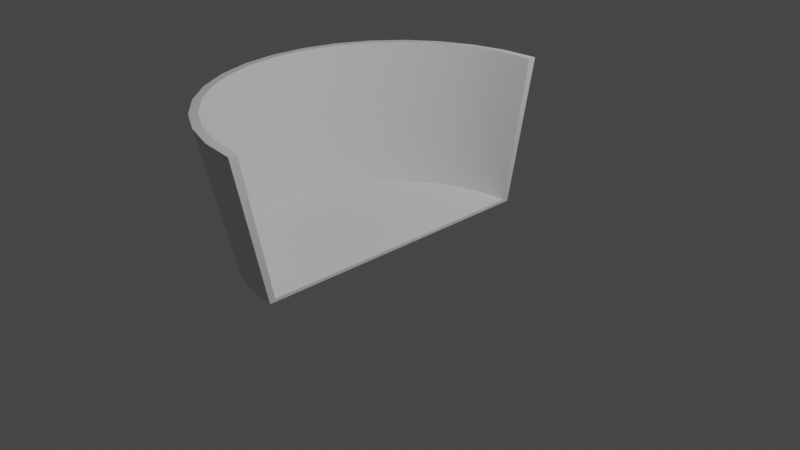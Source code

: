 # Source: basket.blend  (saved by Blender 3.3.6; exported with 4.5.12 LTS)
import bpy
from mathutils import Matrix  # noqa: F401  (used for matrix-valued properties, if any)

bpy.ops.wm.read_factory_settings(use_empty=True)
scene = bpy.context.scene
scene.name = 'Scene'

# ---- collections
col_collection = bpy.data.collections.new('Collection'); scene.collection.children.link(col_collection)

# ---- node groups
ng_auto_smooth = bpy.data.node_groups.new('Auto Smooth', 'GeometryNodeTree')
_s = ng_auto_smooth.interface.new_socket(name='Geometry', in_out='OUTPUT', socket_type='NodeSocketGeometry')
_s = ng_auto_smooth.interface.new_socket(name='Geometry', in_out='INPUT', socket_type='NodeSocketGeometry')
_s = ng_auto_smooth.interface.new_socket(name='Angle', in_out='INPUT', socket_type='NodeSocketFloat')
_s.subtype = 'ANGLE'
_s.min_value = 0.0
_s.max_value = 3.142
ng_auto_smooth.is_modifier = True
_N = ng_auto_smooth.nodes; _L = ng_auto_smooth.links
n0 = _N.new('NodeGroupOutput'); n0.name = 'Group Output'; n0.location = (480, -100)
n1 = _N.new('NodeGroupInput'); n1.name = 'Group Input'; n1.location = (-420, -300)
n2 = _N.new('NodeGroupInput'); n2.name = 'Group Input.001'; n2.location = (-60, -100)
n3 = _N.new('GeometryNodeSetShadeSmooth'); n3.name = 'Set Shade Smooth'; n3.location = (120, -100)
n3.domain = 'EDGE'
n4 = _N.new('GeometryNodeSetShadeSmooth'); n4.name = 'Set Shade Smooth.001'; n4.location = (300, -100)
n5 = _N.new('GeometryNodeInputMeshEdgeAngle'); n5.name = 'Edge Angle'; n5.location = (-420, -220)
n6 = _N.new('GeometryNodeInputEdgeSmooth'); n6.name = 'Is Edge Smooth'; n6.location = (-60, -160)
n7 = _N.new('GeometryNodeInputShadeSmooth'); n7.name = 'Is Face Smooth'; n7.location = (-240, -340)
n8 = _N.new('FunctionNodeBooleanMath'); n8.name = 'Boolean Math'; n8.location = (-60, -220)
n9 = _N.new('FunctionNodeCompare'); n9.name = 'Compare'; n9.location = (-240, -180)
n9.operation = 'LESS_EQUAL'
_L.new(n5.outputs[0], n9.inputs[0])
_L.new(n4.outputs[0], n0.inputs[0])
_L.new(n1.outputs[1], n9.inputs[1])
_L.new(n9.outputs[0], n8.inputs[0])
_L.new(n7.outputs[0], n8.inputs[1])
_L.new(n2.outputs[0], n3.inputs[0])
_L.new(n6.outputs[0], n3.inputs[1])
_L.new(n3.outputs[0], n4.inputs[0])
_L.new(n8.outputs[0], n3.inputs[2])
n0.is_active_output = True

# ---- world
world_world = bpy.data.worlds.new('World'); scene.world = world_world
world_world.use_nodes = True; world_world.node_tree.nodes.clear()
_N = world_world.node_tree.nodes; _L = world_world.node_tree.links
n0 = _N.new('ShaderNodeOutputWorld'); n0.name = 'World Output'; n0.location = (300, 300)
n1 = _N.new('ShaderNodeBackground'); n1.name = 'Background'; n1.location = (10, 300)
n1.inputs[0].default_value = (0.05088, 0.05088, 0.05088, 1.0)
_L.new(n1.outputs[0], n0.inputs[0])
n0.is_active_output = True
world_world.color = (0.05088, 0.05088, 0.05088)
world_world.use_sun_shadow = False
world_world.sun_shadow_jitter_overblur = 0.0

# ---- cameras
cam_camera = bpy.data.cameras.new('Camera')
cam_camera.clip_end = 100.0
cam_camera.ortho_scale = 7.314

# ---- lights
light_light = bpy.data.lights.new('Light', 'POINT')
light_light.transmission_factor = 0.0
light_light.energy = 1000.0
light_light.shadow_soft_size = 0.1
light_light.shadow_maximum_resolution = 0.006
light_light.use_absolute_resolution = True

# ---- meshes
me_cylinder = bpy.data.meshes.new('Cylinder')
me_cylinder.from_pydata([(0.0, 1.0, -1.0), (-5.497e-09, 1.2, 1.0), (0.0, -1.0, -1.0), (-5.497e-09, -1.2, 1.0), (-0.1951, -0.9808, -1.0), (-0.2341, -1.177, 1.0), (-0.3827, -0.9239, -1.0), (-0.4592, -1.109, 1.0), (-0.5556, -0.8315, -1.0), (-0.6667, -0.9978, 1.0), (-0.7071, -0.7071, -1.0), (-0.8485, -0.8485, 1.0), (-0.8315, -0.5556, -1.0), (-0.9978, -0.6667, 1.0), (-0.9239, -0.3827, -1.0), (-1.109, -0.4592, 1.0), (-0.9808, -0.1951, -1.0), (-1.177, -0.2341, 1.0), (-1.0, 0.0, -1.0), (-1.2, 9.356e-10, 1.0), (-0.9808, 0.1951, -1.0), (-1.177, 0.2341, 1.0), (-0.9239, 0.3827, -1.0), (-1.109, 0.4592, 1.0), (-0.8315, 0.5556, -1.0), (-0.9978, 0.6667, 1.0), (-0.7071, 0.7071, -1.0), (-0.8485, 0.8485, 1.0), (-0.5556, 0.8315, -1.0), (-0.6667, 0.9978, 1.0), (-0.3827, 0.9239, -1.0), (-0.4592, 1.109, 1.0), (-0.1951, 0.9808, -1.0), (-0.2341, 1.177, 1.0), (-5.497e-09, 1.2, 1.0), (-5.497e-09, -1.2, 1.0), (-0.2341, -1.177, 1.0), (-0.4592, -1.109, 1.0), (-0.6667, -0.9978, 1.0), (-0.8485, -0.8485, 1.0), (-0.9978, -0.6667, 1.0), (-1.109, -0.4592, 1.0), (-1.177, -0.2341, 1.0), (-1.2, 9.356e-10, 1.0), (-1.177, 0.2341, 1.0), (-1.109, 0.4592, 1.0), (-0.9978, 0.6667, 1.0), (-0.8485, 0.8485, 1.0), (-0.6667, 0.9978, 1.0), (-0.4592, 1.109, 1.0), (-0.2341, 1.177, 1.0), (-7.619e-10, 1.04, -1.042), (-5.774e-09, 1.257, 0.9943), (-7.189e-10, -1.04, -1.042), (-5.774e-09, -1.257, 0.9943), (-0.2029, -1.02, -1.042), (-0.2453, -1.233, 0.9943), (-0.398, -0.9608, -1.042), (-0.4812, -1.162, 0.9943), (-0.5778, -0.8647, -1.042), (-0.6986, -1.046, 0.9943), (-0.7354, -0.7354, -1.042), (-0.8892, -0.8892, 0.9943), (-0.8647, -0.5778, -1.042), (-1.046, -0.6986, 0.9943), (-0.9608, -0.398, -1.042), (-1.162, -0.4812, 0.9943), (-1.02, -0.2029, -1.042), (-1.233, -0.2453, 0.9943), (-1.04, 0.0, -1.042), (-1.257, 9.356e-10, 0.9943), (-1.02, 0.2029, -1.042), (-1.233, 0.2453, 0.9943), (-0.9608, 0.398, -1.042), (-1.162, 0.4812, 0.9943), (-0.8647, 0.5778, -1.042), (-1.046, 0.6986, 0.9943), (-0.7354, 0.7354, -1.042), (-0.8892, 0.8892, 0.9943), (-0.5778, 0.8647, -1.042), (-0.6986, 1.046, 0.9943), (-0.398, 0.9608, -1.042), (-0.4812, 1.162, 0.9943), (-0.2029, 1.02, -1.042), (-0.2453, 1.233, 0.9943)], [], [(2, 4, 5, 3), (4, 6, 7, 5), (6, 8, 9, 7), (8, 10, 11, 9), (10, 12, 13, 11), (12, 14, 15, 13), (14, 16, 17, 15), (16, 18, 19, 17), (18, 20, 21, 19), (20, 22, 23, 21), (22, 24, 25, 23), (24, 26, 27, 25), (26, 28, 29, 27), (28, 30, 31, 29), (30, 32, 33, 31), (32, 0, 1, 33), (51, 53, 55, 57, 59, 61, 63, 65, 67, 69, 71, 73, 75, 77, 79, 81, 83), (44, 45, 74, 72), (35, 36, 56, 54), (48, 49, 82, 80), (39, 40, 64, 62), (43, 44, 72, 70), (47, 48, 80, 78), (38, 39, 62, 60), (42, 43, 70, 68), (46, 47, 78, 76), (37, 38, 60, 58), (50, 34, 52, 84), (41, 42, 68, 66), (45, 46, 76, 74), (36, 37, 58, 56), (49, 50, 84, 82), (40, 41, 66, 64), (7, 9, 38, 37), (25, 27, 47, 46), (17, 19, 43, 42), (9, 11, 39, 38), (27, 29, 48, 47), (19, 21, 44, 43), (11, 13, 40, 39), (29, 31, 49, 48), (3, 5, 36, 35), (21, 23, 45, 44), (13, 15, 41, 40), (31, 33, 50, 49), (5, 7, 37, 36), (23, 25, 46, 45), (15, 17, 42, 41), (33, 1, 34, 50), (35, 54, 53, 51, 52, 34, 0, 2), (53, 54, 56, 55), (55, 56, 58, 57), (57, 58, 60, 59), (59, 60, 62, 61), (61, 62, 64, 63), (63, 64, 66, 65), (65, 66, 68, 67), (67, 68, 70, 69), (69, 70, 72, 71), (71, 72, 74, 73), (73, 74, 76, 75), (75, 76, 78, 77), (77, 78, 80, 79), (79, 80, 82, 81), (81, 82, 84, 83), (83, 84, 52, 51), (2, 0, 32, 30, 28, 26, 24, 22, 20, 18, 16, 14, 12, 10, 8, 6, 4)])
me_cylinder.polygons.foreach_set('use_smooth', [True] * 67)
_uv = me_cylinder.uv_layers.new(name='UVMap')
_uv.uv.foreach_set('vector', [0.5, 0.5, 0.4688, 0.5, 0.4688, 1.0, 0.5, 1.0, 0.4688, 0.5, 0.4375, 0.5, 0.4375, 1.0, 0.4688, 1.0, 0.4375, 0.5, 0.4062, 0.5, 0.4062, 1.0, 0.4375, 1.0, 0.4062, 0.5, 0.375, 0.5, 0.375, 1.0, 0.4062, 1.0, 0.375, 0.5, 0.3438, 0.5, 0.3438, 1.0, 0.375, 1.0, 0.3438, 0.5, 0.3125, 0.5, 0.3125, 1.0, 0.3438, 1.0, 0.3125, 0.5, 0.2812, 0.5, 0.2812, 1.0, 0.3125, 1.0, 0.2812, 0.5, 0.25, 0.5, 0.25, 1.0, 0.2812, 1.0, 0.25, 0.5, 0.2188, 0.5, 0.2188, 1.0, 0.25, 1.0, 0.2188, 0.5, 0.1875, 0.5, 0.1875, 1.0, 0.2188, 1.0, 0.1875, 0.5, 0.1562, 0.5, 0.1562, 1.0, 0.1875, 1.0, 0.1562, 0.5, 0.125, 0.5, 0.125, 1.0, 0.1562, 1.0, 0.125, 0.5, 0.09375, 0.5, 0.09375, 1.0, 0.125, 1.0, 0.09375, 0.5, 0.0625, 0.5, 0.0625, 1.0, 0.09375, 1.0, 0.0625, 0.5, 0.03125, 0.5, 0.03125, 1.0, 0.0625, 1.0, 0.03125, 0.5, 0.0, 0.5, 0.0, 1.0, 0.03125, 1.0, 0.0, 0.5, 0.5, 0.5, 0.4688, 0.5, 0.4375, 0.5, 0.4062, 0.5, 0.375, 0.5, 0.3438, 0.5, 0.3125, 0.5, 0.2812, 0.5, 0.25, 0.5, 0.2188, 0.5, 0.1875, 0.5, 0.1562, 0.5, 0.125, 0.5, 0.09375, 0.5, 0.0625, 0.5, 0.03125, 0.5, 0.2188, 1.0, 0.1875, 1.0, 0.1875, 1.0, 0.2188, 1.0, 0.5, 1.0, 0.4688, 1.0, 0.4688, 1.0, 0.5, 1.0, 0.09375, 1.0, 0.0625, 1.0, 0.0625, 1.0, 0.09375, 1.0, 0.375, 1.0, 0.3438, 1.0, 0.3438, 1.0, 0.375, 1.0, 0.25, 1.0, 0.2188, 1.0, 0.2188, 1.0, 0.25, 1.0, 0.125, 1.0, 0.09375, 1.0, 0.09375, 1.0, 0.125, 1.0, 0.4062, 1.0, 0.375, 1.0, 0.375, 1.0, 0.4062, 1.0, 0.2812, 1.0, 0.25, 1.0, 0.25, 1.0, 0.2812, 1.0, 0.1562, 1.0, 0.125, 1.0, 0.125, 1.0, 0.1562, 1.0, 0.4375, 1.0, 0.4062, 1.0, 0.4062, 1.0, 0.4375, 1.0, 0.03125, 1.0, 0.0, 1.0, 0.0, 1.0, 0.03125, 1.0, 0.3125, 1.0, 0.2812, 1.0, 0.2812, 1.0, 0.3125, 1.0, 0.1875, 1.0, 0.1562, 1.0, 0.1562, 1.0, 0.1875, 1.0, 0.4688, 1.0, 0.4375, 1.0, 0.4375, 1.0, 0.4688, 1.0, 0.0625, 1.0, 0.03125, 1.0, 0.03125, 1.0, 0.0625, 1.0, 0.3438, 1.0, 0.3125, 1.0, 0.3125, 1.0, 0.3438, 1.0, 0.4375, 1.0, 0.4062, 1.0, 0.4062, 1.0, 0.4375, 1.0, 0.1562, 1.0, 0.125, 1.0, 0.125, 1.0, 0.1562, 1.0, 0.2812, 1.0, 0.25, 1.0, 0.25, 1.0, 0.2812, 1.0, 0.4062, 1.0, 0.375, 1.0, 0.375, 1.0, 0.4062, 1.0, 0.125, 1.0, 0.09375, 1.0, 0.09375, 1.0, 0.125, 1.0, 0.25, 1.0, 0.2188, 1.0, 0.2188, 1.0, 0.25, 1.0, 0.375, 1.0, 0.3438, 1.0, 0.3438, 1.0, 0.375, 1.0, 0.09375, 1.0, 0.0625, 1.0, 0.0625, 1.0, 0.09375, 1.0, 0.5, 1.0, 0.4688, 1.0, 0.4688, 1.0, 0.5, 1.0, 0.2188, 1.0, 0.1875, 1.0, 0.1875, 1.0, 0.2188, 1.0, 0.3438, 1.0, 0.3125, 1.0, 0.3125, 1.0, 0.3438, 1.0, 0.0625, 1.0, 0.03125, 1.0, 0.03125, 1.0, 0.0625, 1.0, 0.4688, 1.0, 0.4375, 1.0, 0.4375, 1.0, 0.4688, 1.0, 0.1875, 1.0, 0.1562, 1.0, 0.1562, 1.0, 0.1875, 1.0, 0.3125, 1.0, 0.2812, 1.0, 0.2812, 1.0, 0.3125, 1.0, 0.03125, 1.0, 0.0, 1.0, 0.0, 1.0, 0.03125, 1.0, 0.5, 1.0, 0.5, 1.0, 0.5, 0.5, 0.0, 0.5, 0.0, 1.0, 0.0, 1.0, 0.0, 0.5, 0.5, 0.5, 0.5, 0.5, 0.5, 1.0, 0.4688, 1.0, 0.4688, 0.5, 0.4688, 0.5, 0.4688, 1.0, 0.4375, 1.0, 0.4375, 0.5, 0.4375, 0.5, 0.4375, 1.0, 0.4062, 1.0, 0.4062, 0.5, 0.4062, 0.5, 0.4062, 1.0, 0.375, 1.0, 0.375, 0.5, 0.375, 0.5, 0.375, 1.0, 0.3438, 1.0, 0.3438, 0.5, 0.3438, 0.5, 0.3438, 1.0, 0.3125, 1.0, 0.3125, 0.5, 0.3125, 0.5, 0.3125, 1.0, 0.2812, 1.0, 0.2812, 0.5, 0.2812, 0.5, 0.2812, 1.0, 0.25, 1.0, 0.25, 0.5, 0.25, 0.5, 0.25, 1.0, 0.2188, 1.0, 0.2188, 0.5, 0.2188, 0.5, 0.2188, 1.0, 0.1875, 1.0, 0.1875, 0.5, 0.1875, 0.5, 0.1875, 1.0, 0.1562, 1.0, 0.1562, 0.5, 0.1562, 0.5, 0.1562, 1.0, 0.125, 1.0, 0.125, 0.5, 0.125, 0.5, 0.125, 1.0, 0.09375, 1.0, 0.09375, 0.5, 0.09375, 0.5, 0.09375, 1.0, 0.0625, 1.0, 0.0625, 0.5, 0.0625, 0.5, 0.0625, 1.0, 0.03125, 1.0, 0.03125, 0.5, 0.03125, 0.5, 0.03125, 1.0, 0.0, 1.0, 0.0, 0.5, 0.5, 0.5, 0.0, 0.5, 0.03125, 0.5, 0.0625, 0.5, 0.09375, 0.5, 0.125, 0.5, 0.1562, 0.5, 0.1875, 0.5, 0.2188, 0.5, 0.25, 0.5, 0.2812, 0.5, 0.3125, 0.5, 0.3438, 0.5, 0.375, 0.5, 0.4062, 0.5, 0.4375, 0.5, 0.4688, 0.5])
me_cylinder.update()

# ---- objects
ob_light = bpy.data.objects.new('Light', light_light)
ob_camera = bpy.data.objects.new('Camera', cam_camera)
ob_cylinder = bpy.data.objects.new('Cylinder', me_cylinder)

# ---- transforms, parenting, visibility, modifiers, constraints
ob_light.location = (4.076, 1.005, 5.904)
ob_light.rotation_euler = (0.6503, 0.05522, 1.866)
ob_light.lock_rotations_4d = False
ob_light.empty_display_type = 'ARROWS'
ob_light.color = (0.0, 0.0, 0.0, 0.0)
ob_light.lineart.crease_threshold = 0.0
ob_camera.location = (7.359, -6.926, 4.958)
ob_camera.rotation_euler = (1.109, 0.0, 0.8149)
ob_camera.lock_rotations_4d = False
ob_camera.empty_display_type = 'ARROWS'
ob_camera.color = (0.0, 0.0, 0.0, 0.0)
ob_camera.display_type = 'WIRE'
ob_camera.lineart.crease_threshold = 0.0
ob_cylinder.location = (0.0, 0.0, 0.4799)
ob_cylinder.scale = (1.593, 1.593, 0.7804)
_m = ob_cylinder.modifiers.new('Auto Smooth', 'NODES')
_m.node_group = ng_auto_smooth
_gi = [s.identifier for s in ng_auto_smooth.interface.items_tree if s.item_type == 'SOCKET' and s.in_out == 'INPUT']
_m[_gi[1]] = 0.5236  # Angle

# ---- collection membership
col_collection.objects.link(ob_light)
col_collection.objects.link(ob_camera)
col_collection.objects.link(ob_cylinder)

# ---- scene / render settings (as saved in the file)
scene.camera = ob_camera
scene.frame_start = 1; scene.frame_end = 250; scene.frame_set(1)
scene.render.engine = 'BLENDER_EEVEE_NEXT'
scene.cycles.sampling_pattern = 'TABULATED_SOBOL'
scene.cycles.use_light_tree = False
scene.view_settings.view_transform = 'Filmic'
bpy.context.view_layer.update()
